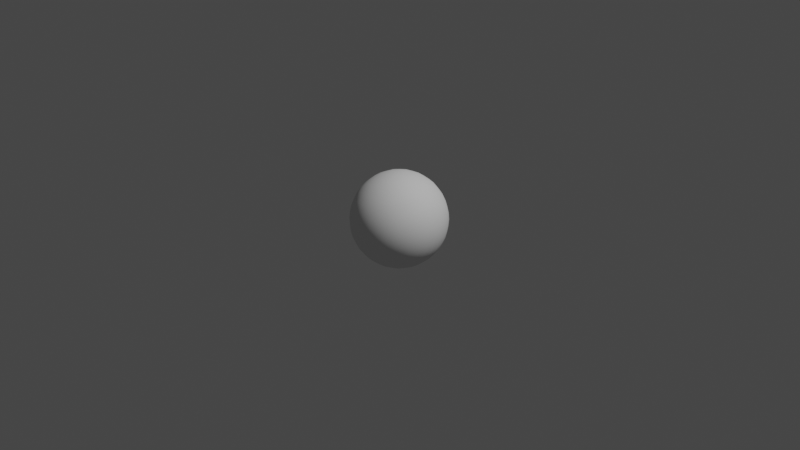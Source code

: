 # Source: default.blend  (saved by Blender 3.2.14; exported with 4.5.12 LTS)
import bpy
from mathutils import Matrix  # noqa: F401  (used for matrix-valued properties, if any)

bpy.ops.wm.read_factory_settings(use_empty=True)
scene = bpy.context.scene
scene.name = 'Scene'

# ---- collections
col_collection = bpy.data.collections.new('Collection'); scene.collection.children.link(col_collection)

# ---- node groups
ng_auto_smooth = bpy.data.node_groups.new('Auto Smooth', 'GeometryNodeTree')
_s = ng_auto_smooth.interface.new_socket(name='Geometry', in_out='OUTPUT', socket_type='NodeSocketGeometry')
_s = ng_auto_smooth.interface.new_socket(name='Geometry', in_out='INPUT', socket_type='NodeSocketGeometry')
_s = ng_auto_smooth.interface.new_socket(name='Angle', in_out='INPUT', socket_type='NodeSocketFloat')
_s.subtype = 'ANGLE'
_s.min_value = 0.0
_s.max_value = 3.142
ng_auto_smooth.is_modifier = True
_N = ng_auto_smooth.nodes; _L = ng_auto_smooth.links
n0 = _N.new('NodeGroupOutput'); n0.name = 'Group Output'; n0.location = (480, -100)
n1 = _N.new('NodeGroupInput'); n1.name = 'Group Input'; n1.location = (-420, -300)
n2 = _N.new('NodeGroupInput'); n2.name = 'Group Input.001'; n2.location = (-60, -100)
n3 = _N.new('GeometryNodeSetShadeSmooth'); n3.name = 'Set Shade Smooth'; n3.location = (120, -100)
n3.domain = 'EDGE'
n4 = _N.new('GeometryNodeSetShadeSmooth'); n4.name = 'Set Shade Smooth.001'; n4.location = (300, -100)
n5 = _N.new('GeometryNodeInputMeshEdgeAngle'); n5.name = 'Edge Angle'; n5.location = (-420, -220)
n6 = _N.new('GeometryNodeInputEdgeSmooth'); n6.name = 'Is Edge Smooth'; n6.location = (-60, -160)
n7 = _N.new('GeometryNodeInputShadeSmooth'); n7.name = 'Is Face Smooth'; n7.location = (-240, -340)
n8 = _N.new('FunctionNodeBooleanMath'); n8.name = 'Boolean Math'; n8.location = (-60, -220)
n9 = _N.new('FunctionNodeCompare'); n9.name = 'Compare'; n9.location = (-240, -180)
n9.operation = 'LESS_EQUAL'
_L.new(n5.outputs[0], n9.inputs[0])
_L.new(n4.outputs[0], n0.inputs[0])
_L.new(n1.outputs[1], n9.inputs[1])
_L.new(n9.outputs[0], n8.inputs[0])
_L.new(n7.outputs[0], n8.inputs[1])
_L.new(n2.outputs[0], n3.inputs[0])
_L.new(n6.outputs[0], n3.inputs[1])
_L.new(n3.outputs[0], n4.inputs[0])
_L.new(n8.outputs[0], n3.inputs[2])
n0.is_active_output = True

# ---- world
world_world = bpy.data.worlds.new('World'); scene.world = world_world
world_world.use_nodes = True; world_world.node_tree.nodes.clear()
_N = world_world.node_tree.nodes; _L = world_world.node_tree.links
n0 = _N.new('ShaderNodeOutputWorld'); n0.name = 'World Output'; n0.location = (300, 300)
n1 = _N.new('ShaderNodeBackground'); n1.name = 'Background'; n1.location = (10, 300)
n1.inputs[0].default_value = (0.05088, 0.05088, 0.05088, 1.0)
_L.new(n1.outputs[0], n0.inputs[0])
n0.is_active_output = True
world_world.color = (0.05088, 0.05088, 0.05088)
world_world.use_sun_shadow = False
world_world.sun_shadow_jitter_overblur = 0.0

# ---- cameras
cam_camera = bpy.data.cameras.new('Camera')
cam_camera.clip_end = 100.0
cam_camera.ortho_scale = 7.314

# ---- lights
light_light = bpy.data.lights.new('Light', 'POINT')
light_light.transmission_factor = 0.0
light_light.energy = 1000.0
light_light.shadow_soft_size = 0.1
light_light.shadow_maximum_resolution = 0.006
light_light.use_absolute_resolution = True

# ---- meshes
me_geometryprototype = bpy.data.meshes.new('GeometryPrototype')
me_geometryprototype.from_pydata([(0.2917, 0.2917, -0.2917), (0.2188, 0.3221, -0.3221), (0.1459, 0.3421, -0.3421), (0.07293, 0.3535, -0.3535), (0.0, 0.3573, -0.3573), (-0.07293, 0.3535, -0.3535), (-0.1459, 0.3421, -0.3421), (-0.2188, 0.3221, -0.3221), (0.3221, 0.3221, -0.2188), (0.2415, 0.3723, -0.2415), (0.161, 0.4044, -0.2566), (0.08051, 0.4225, -0.2652), (0.0, 0.4284, -0.268), (-0.08051, 0.4225, -0.2652), (-0.161, 0.4044, -0.2566), (-0.2415, 0.3723, -0.2415), (0.3421, 0.3421, -0.1459), (0.2566, 0.4044, -0.161), (0.171, 0.4436, -0.171), (0.08552, 0.4656, -0.1768), (0.0, 0.4726, -0.1786), (-0.08552, 0.4656, -0.1768), (-0.171, 0.4436, -0.171), (-0.2566, 0.4044, -0.161), (0.3535, 0.3535, -0.07293), (0.2652, 0.4225, -0.08051), (0.1768, 0.4656, -0.08552), (0.08839, 0.4896, -0.08839), (0.0, 0.4973, -0.08932), (-0.08839, 0.4896, -0.08839), (-0.1768, 0.4656, -0.08552), (-0.2652, 0.4225, -0.08051), (0.3573, 0.3573, 0.0), (0.268, 0.4284, 0.0), (0.1786, 0.4726, 0.0), (0.08932, 0.4973, 0.0), (0.0, 0.5053, 0.0), (-0.08932, 0.4973, 0.0), (-0.1786, 0.4726, 0.0), (-0.268, 0.4284, 0.0), (0.3535, 0.3535, 0.07293), (0.2652, 0.4225, 0.08051), (0.1768, 0.4656, 0.08552), (0.08839, 0.4896, 0.08839), (0.0, 0.4973, 0.08932), (-0.08839, 0.4896, 0.08839), (-0.1768, 0.4656, 0.08552), (-0.2652, 0.4225, 0.08051), (0.3421, 0.3421, 0.1459), (0.2566, 0.4044, 0.161), (0.171, 0.4436, 0.171), (0.08552, 0.4656, 0.1768), (0.0, 0.4726, 0.1786), (-0.08552, 0.4656, 0.1768), (-0.171, 0.4436, 0.171), (-0.2566, 0.4044, 0.161), (0.3221, 0.3221, 0.2188), (0.2415, 0.3723, 0.2415), (0.161, 0.4044, 0.2566), (0.08051, 0.4225, 0.2652), (0.0, 0.4284, 0.268), (-0.08051, 0.4225, 0.2652), (-0.161, 0.4044, 0.2566), (-0.2415, 0.3723, 0.2415), (-0.2917, 0.2917, -0.2917), (-0.3221, 0.2188, -0.3221), (-0.3421, 0.1459, -0.3421), (-0.3535, 0.07293, -0.3535), (-0.3573, 0.0, -0.3573), (-0.3535, -0.07293, -0.3535), (-0.3421, -0.1459, -0.3421), (-0.3221, -0.2188, -0.3221), (-0.3221, 0.3221, -0.2188), (-0.3723, 0.2415, -0.2415), (-0.4044, 0.161, -0.2566), (-0.4225, 0.08051, -0.2652), (-0.4284, 0.0, -0.268), (-0.4225, -0.08051, -0.2652), (-0.4044, -0.161, -0.2566), (-0.3723, -0.2415, -0.2415), (-0.3421, 0.3421, -0.1459), (-0.4044, 0.2566, -0.161), (-0.4436, 0.171, -0.171), (-0.4656, 0.08552, -0.1768), (-0.4726, 0.0, -0.1786), (-0.4656, -0.08552, -0.1768), (-0.4436, -0.171, -0.171), (-0.4044, -0.2566, -0.161), (-0.3535, 0.3535, -0.07293), (-0.4225, 0.2652, -0.08051), (-0.4656, 0.1768, -0.08552), (-0.4896, 0.08839, -0.08839), (-0.4973, 0.0, -0.08932), (-0.4896, -0.08839, -0.08839), (-0.4656, -0.1768, -0.08552), (-0.4225, -0.2652, -0.08051), (-0.3573, 0.3573, 0.0), (-0.4284, 0.268, 0.0), (-0.4726, 0.1786, 0.0), (-0.4973, 0.08932, 0.0), (-0.5053, 0.0, 0.0), (-0.4973, -0.08932, 0.0), (-0.4726, -0.1786, 0.0), (-0.4284, -0.268, 0.0), (-0.3535, 0.3535, 0.07293), (-0.4225, 0.2652, 0.08051), (-0.4656, 0.1768, 0.08552), (-0.4896, 0.08839, 0.08839), (-0.4973, 0.0, 0.08932), (-0.4896, -0.08839, 0.08839), (-0.4656, -0.1768, 0.08552), (-0.4225, -0.2652, 0.08051), (-0.3421, 0.3421, 0.1459), (-0.4044, 0.2566, 0.161), (-0.4436, 0.171, 0.171), (-0.4656, 0.08552, 0.1768), (-0.4726, 0.0, 0.1786), (-0.4656, -0.08552, 0.1768), (-0.4436, -0.171, 0.171), (-0.4044, -0.2566, 0.161), (-0.3221, 0.3221, 0.2188), (-0.3723, 0.2415, 0.2415), (-0.4044, 0.161, 0.2566), (-0.4225, 0.08051, 0.2652), (-0.4284, 0.0, 0.268), (-0.4225, -0.08051, 0.2652), (-0.4044, -0.161, 0.2566), (-0.3723, -0.2415, 0.2415), (-0.2917, -0.2917, -0.2917), (-0.2188, -0.3221, -0.3221), (-0.1459, -0.3421, -0.3421), (-0.07293, -0.3535, -0.3535), (0.0, -0.3573, -0.3573), (0.07293, -0.3535, -0.3535), (0.1459, -0.3421, -0.3421), (0.2188, -0.3221, -0.3221), (-0.3221, -0.3221, -0.2188), (-0.2415, -0.3723, -0.2415), (-0.161, -0.4044, -0.2566), (-0.08051, -0.4225, -0.2652), (0.0, -0.4284, -0.268), (0.08051, -0.4225, -0.2652), (0.161, -0.4044, -0.2566), (0.2415, -0.3723, -0.2415), (-0.3421, -0.3421, -0.1459), (-0.2566, -0.4044, -0.161), (-0.171, -0.4436, -0.171), (-0.08552, -0.4656, -0.1768), (0.0, -0.4726, -0.1786), (0.08552, -0.4656, -0.1768), (0.171, -0.4436, -0.171), (0.2566, -0.4044, -0.161), (-0.3535, -0.3535, -0.07293), (-0.2652, -0.4225, -0.08051), (-0.1768, -0.4656, -0.08552), (-0.08839, -0.4896, -0.08839), (0.0, -0.4973, -0.08932), (0.08839, -0.4896, -0.08839), (0.1768, -0.4656, -0.08552), (0.2652, -0.4225, -0.08051), (-0.3573, -0.3573, 0.0), (-0.268, -0.4284, 0.0), (-0.1786, -0.4726, 0.0), (-0.08932, -0.4973, 0.0), (0.0, -0.5053, 0.0), (0.08932, -0.4973, 0.0), (0.1786, -0.4726, 0.0), (0.268, -0.4284, 0.0), (-0.3535, -0.3535, 0.07293), (-0.2652, -0.4225, 0.08051), (-0.1768, -0.4656, 0.08552), (-0.08839, -0.4896, 0.08839), (0.0, -0.4973, 0.08932), (0.08839, -0.4896, 0.08839), (0.1768, -0.4656, 0.08552), (0.2652, -0.4225, 0.08051), (-0.3421, -0.3421, 0.1459), (-0.2566, -0.4044, 0.161), (-0.171, -0.4436, 0.171), (-0.08552, -0.4656, 0.1768), (0.0, -0.4726, 0.1786), (0.08552, -0.4656, 0.1768), (0.171, -0.4436, 0.171), (0.2566, -0.4044, 0.161), (-0.3221, -0.3221, 0.2188), (-0.2415, -0.3723, 0.2415), (-0.161, -0.4044, 0.2566), (-0.08051, -0.4225, 0.2652), (0.0, -0.4284, 0.268), (0.08051, -0.4225, 0.2652), (0.161, -0.4044, 0.2566), (0.2415, -0.3723, 0.2415), (0.2917, -0.2917, -0.2917), (0.3221, -0.2188, -0.3221), (0.3421, -0.1459, -0.3421), (0.3535, -0.07293, -0.3535), (0.3573, 0.0, -0.3573), (0.3535, 0.07293, -0.3535), (0.3421, 0.1459, -0.3421), (0.3221, 0.2188, -0.3221), (0.3221, -0.3221, -0.2188), (0.3723, -0.2415, -0.2415), (0.4044, -0.161, -0.2566), (0.4225, -0.08051, -0.2652), (0.4284, 0.0, -0.268), (0.4225, 0.08051, -0.2652), (0.4044, 0.161, -0.2566), (0.3723, 0.2415, -0.2415), (0.3421, -0.3421, -0.1459), (0.4044, -0.2566, -0.161), (0.4436, -0.171, -0.171), (0.4656, -0.08552, -0.1768), (0.4726, 0.0, -0.1786), (0.4656, 0.08552, -0.1768), (0.4436, 0.171, -0.171), (0.4044, 0.2566, -0.161), (0.3535, -0.3535, -0.07293), (0.4225, -0.2652, -0.08051), (0.4656, -0.1768, -0.08552), (0.4896, -0.08839, -0.08839), (0.4973, 0.0, -0.08932), (0.4896, 0.08839, -0.08839), (0.4656, 0.1768, -0.08552), (0.4225, 0.2652, -0.08051), (0.3573, -0.3573, 0.0), (0.4284, -0.268, 0.0), (0.4726, -0.1786, 0.0), (0.4973, -0.08932, 0.0), (0.5053, 0.0, 0.0), (0.4973, 0.08932, 0.0), (0.4726, 0.1786, 0.0), (0.4284, 0.268, 0.0), (0.3535, -0.3535, 0.07293), (0.4225, -0.2652, 0.08051), (0.4656, -0.1768, 0.08552), (0.4896, -0.08839, 0.08839), (0.4973, 0.0, 0.08932), (0.4896, 0.08839, 0.08839), (0.4656, 0.1768, 0.08552), (0.4225, 0.2652, 0.08051), (0.3421, -0.3421, 0.1459), (0.4044, -0.2566, 0.161), (0.4436, -0.171, 0.171), (0.4656, -0.08552, 0.1768), (0.4726, 0.0, 0.1786), (0.4656, 0.08552, 0.1768), (0.4436, 0.171, 0.171), (0.4044, 0.2566, 0.161), (0.3221, -0.3221, 0.2188), (0.3723, -0.2415, 0.2415), (0.4044, -0.161, 0.2566), (0.4225, -0.08051, 0.2652), (0.4284, 0.0, 0.268), (0.4225, 0.08051, 0.2652), (0.4044, 0.161, 0.2566), (0.3723, 0.2415, 0.2415), (0.2415, -0.2415, -0.3723), (0.161, -0.2566, -0.4044), (0.08051, -0.2652, -0.4225), (0.0, -0.268, -0.4284), (-0.08051, -0.2652, -0.4225), (-0.161, -0.2566, -0.4044), (-0.2415, -0.2415, -0.3723), (0.2566, -0.161, -0.4044), (0.171, -0.171, -0.4436), (0.08552, -0.1768, -0.4656), (0.0, -0.1786, -0.4726), (-0.08552, -0.1768, -0.4656), (-0.171, -0.171, -0.4436), (-0.2566, -0.161, -0.4044), (0.2652, -0.08051, -0.4225), (0.1768, -0.08552, -0.4656), (0.08839, -0.08839, -0.4896), (0.0, -0.08932, -0.4973), (-0.08839, -0.08839, -0.4896), (-0.1768, -0.08552, -0.4656), (-0.2652, -0.08051, -0.4225), (0.268, 0.0, -0.4284), (0.1786, 0.0, -0.4726), (0.08932, 0.0, -0.4973), (0.0, 0.0, -0.5053), (-0.08932, 0.0, -0.4973), (-0.1786, 0.0, -0.4726), (-0.268, 0.0, -0.4284), (0.2652, 0.08051, -0.4225), (0.1768, 0.08552, -0.4656), (0.08839, 0.08839, -0.4896), (0.0, 0.08932, -0.4973), (-0.08839, 0.08839, -0.4896), (-0.1768, 0.08552, -0.4656), (-0.2652, 0.08051, -0.4225), (0.2566, 0.161, -0.4044), (0.171, 0.171, -0.4436), (0.08552, 0.1768, -0.4656), (0.0, 0.1786, -0.4726), (-0.08552, 0.1768, -0.4656), (-0.171, 0.171, -0.4436), (-0.2566, 0.161, -0.4044), (0.2415, 0.2415, -0.3723), (0.161, 0.2566, -0.4044), (0.08051, 0.2652, -0.4225), (0.0, 0.268, -0.4284), (-0.08051, 0.2652, -0.4225), (-0.161, 0.2566, -0.4044), (-0.2415, 0.2415, -0.3723), (0.2917, 0.2917, 0.2917), (0.2188, 0.3221, 0.3221), (0.1459, 0.3421, 0.3421), (0.07293, 0.3535, 0.3535), (0.0, 0.3573, 0.3573), (-0.07293, 0.3535, 0.3535), (-0.1459, 0.3421, 0.3421), (-0.2188, 0.3221, 0.3221), (-0.2917, 0.2917, 0.2917), (0.3221, 0.2188, 0.3221), (0.2415, 0.2415, 0.3723), (0.161, 0.2566, 0.4044), (0.08051, 0.2652, 0.4225), (0.0, 0.268, 0.4284), (-0.08051, 0.2652, 0.4225), (-0.161, 0.2566, 0.4044), (-0.2415, 0.2415, 0.3723), (-0.3221, 0.2188, 0.3221), (0.3421, 0.1459, 0.3421), (0.2566, 0.161, 0.4044), (0.171, 0.171, 0.4436), (0.08552, 0.1768, 0.4656), (0.0, 0.1786, 0.4726), (-0.08552, 0.1768, 0.4656), (-0.171, 0.171, 0.4436), (-0.2566, 0.161, 0.4044), (-0.3421, 0.1459, 0.3421), (0.3535, 0.07293, 0.3535), (0.2652, 0.08051, 0.4225), (0.1768, 0.08552, 0.4656), (0.08839, 0.08839, 0.4896), (0.0, 0.08932, 0.4973), (-0.08839, 0.08839, 0.4896), (-0.1768, 0.08552, 0.4656), (-0.2652, 0.08051, 0.4225), (-0.3535, 0.07293, 0.3535), (0.3573, 0.0, 0.3573), (0.268, 0.0, 0.4284), (0.1786, 0.0, 0.4726), (0.08932, 0.0, 0.4973), (0.0, 0.0, 0.5053), (-0.08932, 0.0, 0.4973), (-0.1786, 0.0, 0.4726), (-0.268, 0.0, 0.4284), (-0.3573, 0.0, 0.3573), (0.3535, -0.07293, 0.3535), (0.2652, -0.08051, 0.4225), (0.1768, -0.08552, 0.4656), (0.08839, -0.08839, 0.4896), (0.0, -0.08932, 0.4973), (-0.08839, -0.08839, 0.4896), (-0.1768, -0.08552, 0.4656), (-0.2652, -0.08051, 0.4225), (-0.3535, -0.07293, 0.3535), (0.3421, -0.1459, 0.3421), (0.2566, -0.161, 0.4044), (0.171, -0.171, 0.4436), (0.08552, -0.1768, 0.4656), (0.0, -0.1786, 0.4726), (-0.08552, -0.1768, 0.4656), (-0.171, -0.171, 0.4436), (-0.2566, -0.161, 0.4044), (-0.3421, -0.1459, 0.3421), (0.3221, -0.2188, 0.3221), (0.2415, -0.2415, 0.3723), (0.161, -0.2566, 0.4044), (0.08051, -0.2652, 0.4225), (0.0, -0.268, 0.4284), (-0.08051, -0.2652, 0.4225), (-0.161, -0.2566, 0.4044), (-0.2415, -0.2415, 0.3723), (-0.3221, -0.2188, 0.3221), (0.2917, -0.2917, 0.2917), (0.2188, -0.3221, 0.3221), (0.1459, -0.3421, 0.3421), (0.07293, -0.3535, 0.3535), (0.0, -0.3573, 0.3573), (-0.07293, -0.3535, 0.3535), (-0.1459, -0.3421, 0.3421), (-0.2188, -0.3221, 0.3221), (-0.2917, -0.2917, 0.2917)], [], [(0, 1, 9, 8), (1, 2, 10, 9), (2, 3, 11, 10), (3, 4, 12, 11), (4, 5, 13, 12), (5, 6, 14, 13), (6, 7, 15, 14), (7, 64, 72, 15), (8, 9, 17, 16), (9, 10, 18, 17), (10, 11, 19, 18), (11, 12, 20, 19), (12, 13, 21, 20), (13, 14, 22, 21), (14, 15, 23, 22), (15, 72, 80, 23), (16, 17, 25, 24), (17, 18, 26, 25), (18, 19, 27, 26), (19, 20, 28, 27), (20, 21, 29, 28), (21, 22, 30, 29), (22, 23, 31, 30), (23, 80, 88, 31), (24, 25, 33, 32), (25, 26, 34, 33), (26, 27, 35, 34), (27, 28, 36, 35), (28, 29, 37, 36), (29, 30, 38, 37), (30, 31, 39, 38), (31, 88, 96, 39), (32, 33, 41, 40), (33, 34, 42, 41), (34, 35, 43, 42), (35, 36, 44, 43), (36, 37, 45, 44), (37, 38, 46, 45), (38, 39, 47, 46), (39, 96, 104, 47), (40, 41, 49, 48), (41, 42, 50, 49), (42, 43, 51, 50), (43, 44, 52, 51), (44, 45, 53, 52), (45, 46, 54, 53), (46, 47, 55, 54), (47, 104, 112, 55), (48, 49, 57, 56), (49, 50, 58, 57), (50, 51, 59, 58), (51, 52, 60, 59), (52, 53, 61, 60), (53, 54, 62, 61), (54, 55, 63, 62), (55, 112, 120, 63), (56, 57, 306, 305), (57, 58, 307, 306), (58, 59, 308, 307), (59, 60, 309, 308), (60, 61, 310, 309), (61, 62, 311, 310), (62, 63, 312, 311), (63, 120, 313, 312), (64, 65, 73, 72), (65, 66, 74, 73), (66, 67, 75, 74), (67, 68, 76, 75), (68, 69, 77, 76), (69, 70, 78, 77), (70, 71, 79, 78), (71, 128, 136, 79), (72, 73, 81, 80), (73, 74, 82, 81), (74, 75, 83, 82), (75, 76, 84, 83), (76, 77, 85, 84), (77, 78, 86, 85), (78, 79, 87, 86), (79, 136, 144, 87), (80, 81, 89, 88), (81, 82, 90, 89), (82, 83, 91, 90), (83, 84, 92, 91), (84, 85, 93, 92), (85, 86, 94, 93), (86, 87, 95, 94), (87, 144, 152, 95), (88, 89, 97, 96), (89, 90, 98, 97), (90, 91, 99, 98), (91, 92, 100, 99), (92, 93, 101, 100), (93, 94, 102, 101), (94, 95, 103, 102), (95, 152, 160, 103), (96, 97, 105, 104), (97, 98, 106, 105), (98, 99, 107, 106), (99, 100, 108, 107), (100, 101, 109, 108), (101, 102, 110, 109), (102, 103, 111, 110), (103, 160, 168, 111), (104, 105, 113, 112), (105, 106, 114, 113), (106, 107, 115, 114), (107, 108, 116, 115), (108, 109, 117, 116), (109, 110, 118, 117), (110, 111, 119, 118), (111, 168, 176, 119), (112, 113, 121, 120), (113, 114, 122, 121), (114, 115, 123, 122), (115, 116, 124, 123), (116, 117, 125, 124), (117, 118, 126, 125), (118, 119, 127, 126), (119, 176, 184, 127), (120, 121, 322, 313), (121, 122, 331, 322), (122, 123, 340, 331), (123, 124, 349, 340), (124, 125, 358, 349), (125, 126, 367, 358), (126, 127, 376, 367), (127, 184, 385, 376), (128, 129, 137, 136), (129, 130, 138, 137), (130, 131, 139, 138), (131, 132, 140, 139), (132, 133, 141, 140), (133, 134, 142, 141), (134, 135, 143, 142), (135, 192, 200, 143), (136, 137, 145, 144), (137, 138, 146, 145), (138, 139, 147, 146), (139, 140, 148, 147), (140, 141, 149, 148), (141, 142, 150, 149), (142, 143, 151, 150), (143, 200, 208, 151), (144, 145, 153, 152), (145, 146, 154, 153), (146, 147, 155, 154), (147, 148, 156, 155), (148, 149, 157, 156), (149, 150, 158, 157), (150, 151, 159, 158), (151, 208, 216, 159), (152, 153, 161, 160), (153, 154, 162, 161), (154, 155, 163, 162), (155, 156, 164, 163), (156, 157, 165, 164), (157, 158, 166, 165), (158, 159, 167, 166), (159, 216, 224, 167), (160, 161, 169, 168), (161, 162, 170, 169), (162, 163, 171, 170), (163, 164, 172, 171), (164, 165, 173, 172), (165, 166, 174, 173), (166, 167, 175, 174), (167, 224, 232, 175), (168, 169, 177, 176), (169, 170, 178, 177), (170, 171, 179, 178), (171, 172, 180, 179), (172, 173, 181, 180), (173, 174, 182, 181), (174, 175, 183, 182), (175, 232, 240, 183), (176, 177, 185, 184), (177, 178, 186, 185), (178, 179, 187, 186), (179, 180, 188, 187), (180, 181, 189, 188), (181, 182, 190, 189), (182, 183, 191, 190), (183, 240, 248, 191), (184, 185, 384, 385), (185, 186, 383, 384), (186, 187, 382, 383), (187, 188, 381, 382), (188, 189, 380, 381), (189, 190, 379, 380), (190, 191, 378, 379), (191, 248, 377, 378), (192, 193, 201, 200), (193, 194, 202, 201), (194, 195, 203, 202), (195, 196, 204, 203), (196, 197, 205, 204), (197, 198, 206, 205), (198, 199, 207, 206), (199, 0, 8, 207), (200, 201, 209, 208), (201, 202, 210, 209), (202, 203, 211, 210), (203, 204, 212, 211), (204, 205, 213, 212), (205, 206, 214, 213), (206, 207, 215, 214), (207, 8, 16, 215), (208, 209, 217, 216), (209, 210, 218, 217), (210, 211, 219, 218), (211, 212, 220, 219), (212, 213, 221, 220), (213, 214, 222, 221), (214, 215, 223, 222), (215, 16, 24, 223), (216, 217, 225, 224), (217, 218, 226, 225), (218, 219, 227, 226), (219, 220, 228, 227), (220, 221, 229, 228), (221, 222, 230, 229), (222, 223, 231, 230), (223, 24, 32, 231), (224, 225, 233, 232), (225, 226, 234, 233), (226, 227, 235, 234), (227, 228, 236, 235), (228, 229, 237, 236), (229, 230, 238, 237), (230, 231, 239, 238), (231, 32, 40, 239), (232, 233, 241, 240), (233, 234, 242, 241), (234, 235, 243, 242), (235, 236, 244, 243), (236, 237, 245, 244), (237, 238, 246, 245), (238, 239, 247, 246), (239, 40, 48, 247), (240, 241, 249, 248), (241, 242, 250, 249), (242, 243, 251, 250), (243, 244, 252, 251), (244, 245, 253, 252), (245, 246, 254, 253), (246, 247, 255, 254), (247, 48, 56, 255), (248, 249, 368, 377), (249, 250, 359, 368), (250, 251, 350, 359), (251, 252, 341, 350), (252, 253, 332, 341), (253, 254, 323, 332), (254, 255, 314, 323), (255, 56, 305, 314), (192, 135, 256, 193), (135, 134, 257, 256), (134, 133, 258, 257), (133, 132, 259, 258), (132, 131, 260, 259), (131, 130, 261, 260), (130, 129, 262, 261), (129, 128, 71, 262), (193, 256, 263, 194), (256, 257, 264, 263), (257, 258, 265, 264), (258, 259, 266, 265), (259, 260, 267, 266), (260, 261, 268, 267), (261, 262, 269, 268), (262, 71, 70, 269), (194, 263, 270, 195), (263, 264, 271, 270), (264, 265, 272, 271), (265, 266, 273, 272), (266, 267, 274, 273), (267, 268, 275, 274), (268, 269, 276, 275), (269, 70, 69, 276), (195, 270, 277, 196), (270, 271, 278, 277), (271, 272, 279, 278), (272, 273, 280, 279), (273, 274, 281, 280), (274, 275, 282, 281), (275, 276, 283, 282), (276, 69, 68, 283), (196, 277, 284, 197), (277, 278, 285, 284), (278, 279, 286, 285), (279, 280, 287, 286), (280, 281, 288, 287), (281, 282, 289, 288), (282, 283, 290, 289), (283, 68, 67, 290), (197, 284, 291, 198), (284, 285, 292, 291), (285, 286, 293, 292), (286, 287, 294, 293), (287, 288, 295, 294), (288, 289, 296, 295), (289, 290, 297, 296), (290, 67, 66, 297), (198, 291, 298, 199), (291, 292, 299, 298), (292, 293, 300, 299), (293, 294, 301, 300), (294, 295, 302, 301), (295, 296, 303, 302), (296, 297, 304, 303), (297, 66, 65, 304), (199, 298, 1, 0), (298, 299, 2, 1), (299, 300, 3, 2), (300, 301, 4, 3), (301, 302, 5, 4), (302, 303, 6, 5), (303, 304, 7, 6), (304, 65, 64, 7), (305, 306, 315, 314), (306, 307, 316, 315), (307, 308, 317, 316), (308, 309, 318, 317), (309, 310, 319, 318), (310, 311, 320, 319), (311, 312, 321, 320), (312, 313, 322, 321), (314, 315, 324, 323), (315, 316, 325, 324), (316, 317, 326, 325), (317, 318, 327, 326), (318, 319, 328, 327), (319, 320, 329, 328), (320, 321, 330, 329), (321, 322, 331, 330), (323, 324, 333, 332), (324, 325, 334, 333), (325, 326, 335, 334), (326, 327, 336, 335), (327, 328, 337, 336), (328, 329, 338, 337), (329, 330, 339, 338), (330, 331, 340, 339), (332, 333, 342, 341), (333, 334, 343, 342), (334, 335, 344, 343), (335, 336, 345, 344), (336, 337, 346, 345), (337, 338, 347, 346), (338, 339, 348, 347), (339, 340, 349, 348), (341, 342, 351, 350), (342, 343, 352, 351), (343, 344, 353, 352), (344, 345, 354, 353), (345, 346, 355, 354), (346, 347, 356, 355), (347, 348, 357, 356), (348, 349, 358, 357), (350, 351, 360, 359), (351, 352, 361, 360), (352, 353, 362, 361), (353, 354, 363, 362), (354, 355, 364, 363), (355, 356, 365, 364), (356, 357, 366, 365), (357, 358, 367, 366), (359, 360, 369, 368), (360, 361, 370, 369), (361, 362, 371, 370), (362, 363, 372, 371), (363, 364, 373, 372), (364, 365, 374, 373), (365, 366, 375, 374), (366, 367, 376, 375), (368, 369, 378, 377), (369, 370, 379, 378), (370, 371, 380, 379), (371, 372, 381, 380), (372, 373, 382, 381), (373, 374, 383, 382), (374, 375, 384, 383), (375, 376, 385, 384)])
me_geometryprototype.polygons.foreach_set('use_smooth', [True] * 384)
_uv = me_geometryprototype.uv_layers.new(name='UVMap')
_uv.uv.foreach_set('vector', [0.5899, 0.5659, 0.5788, 0.5561, 0.5899, 0.5448, 0.6016, 0.5588, 0.4711, 0.4559, 0.4825, 0.4499, 0.493, 0.4651, 0.4789, 0.4697, 0.4825, 0.4499, 0.4938, 0.443, 0.5064, 0.4585, 0.493, 0.4651, 0.4938, 0.443, 0.5052, 0.4352, 0.5192, 0.4501, 0.5064, 0.4585, 0.5052, 0.4352, 0.5165, 0.4265, 0.5315, 0.4402, 0.5192, 0.4501, 0.5165, 0.4265, 0.5279, 0.4169, 0.5431, 0.4286, 0.5315, 0.4402, 0.5279, 0.4169, 0.5392, 0.4063, 0.5541, 0.4151, 0.5431, 0.4286, 0.5392, 0.4063, 0.5504, 0.3945, 0.5641, 0.3989, 0.5541, 0.4151, 0.6016, 0.5588, 0.5899, 0.5448, 0.6022, 0.535, 0.6138, 0.5518, 0.5899, 0.5448, 0.581, 0.5324, 0.5933, 0.5206, 0.6022, 0.535, 0.581, 0.5324, 0.5743, 0.5214, 0.5866, 0.5082, 0.5933, 0.5206, 0.5064, 0.4585, 0.5192, 0.4501, 0.5308, 0.4609, 0.5171, 0.4695, 0.5192, 0.4501, 0.5315, 0.4402, 0.5437, 0.4501, 0.5308, 0.4609, 0.5315, 0.4402, 0.5431, 0.4286, 0.5555, 0.4372, 0.5437, 0.4501, 0.5431, 0.4286, 0.5541, 0.4151, 0.5662, 0.4218, 0.5555, 0.4372, 0.5541, 0.4151, 0.5641, 0.3989, 0.5753, 0.4029, 0.5662, 0.4218, 0.6138, 0.5518, 0.6022, 0.535, 0.6152, 0.5262, 0.6262, 0.545, 0.6022, 0.535, 0.5933, 0.5206, 0.6068, 0.5106, 0.6152, 0.5262, 0.5933, 0.5206, 0.5866, 0.5082, 0.6004, 0.4973, 0.6068, 0.5106, 0.5866, 0.5082, 0.5818, 0.4974, 0.5955, 0.486, 0.6004, 0.4973, 0.5308, 0.4609, 0.5437, 0.4501, 0.5539, 0.4573, 0.5407, 0.4685, 0.5437, 0.4501, 0.5555, 0.4372, 0.5657, 0.4436, 0.5539, 0.4573, 0.5555, 0.4372, 0.5662, 0.4218, 0.5761, 0.427, 0.5657, 0.4436, 0.2744, 0.5423, 0.281, 0.5223, 0.2913, 0.5243, 0.2853, 0.5458, 0.6262, 0.545, 0.6152, 0.5262, 0.6291, 0.5185, 0.6389, 0.5383, 0.6152, 0.5262, 0.6068, 0.5106, 0.6214, 0.5021, 0.6291, 0.5185, 0.6068, 0.5106, 0.6004, 0.4973, 0.6153, 0.4884, 0.6214, 0.5021, 0.6004, 0.4973, 0.5955, 0.486, 0.6106, 0.4768, 0.6153, 0.4884, 0.2842, 0.597, 0.2824, 0.5817, 0.296, 0.5857, 0.2979, 0.6012, 0.2824, 0.5817, 0.2827, 0.5647, 0.2958, 0.5684, 0.296, 0.5857, 0.2827, 0.5647, 0.2853, 0.5458, 0.2978, 0.549, 0.2958, 0.5684, 0.2853, 0.5458, 0.2913, 0.5243, 0.3027, 0.5269, 0.2978, 0.549, 0.6389, 0.5383, 0.6291, 0.5185, 0.6436, 0.5116, 0.6518, 0.5317, 0.6291, 0.5185, 0.6214, 0.5021, 0.6369, 0.495, 0.6436, 0.5116, 0.6214, 0.5021, 0.6153, 0.4884, 0.6314, 0.4812, 0.6369, 0.495, 0.6153, 0.4884, 0.6106, 0.4768, 0.6269, 0.4697, 0.6314, 0.4812, 0.2979, 0.6012, 0.296, 0.5857, 0.3113, 0.5883, 0.3134, 0.6037, 0.296, 0.5857, 0.2958, 0.5684, 0.3106, 0.5712, 0.3113, 0.5883, 0.2958, 0.5684, 0.2978, 0.549, 0.3116, 0.5519, 0.3106, 0.5712, 0.2978, 0.549, 0.3027, 0.5269, 0.3151, 0.5299, 0.3116, 0.5519, 0.6518, 0.5317, 0.6436, 0.5116, 0.6588, 0.5056, 0.6651, 0.5253, 0.6436, 0.5116, 0.6369, 0.495, 0.6535, 0.4895, 0.6588, 0.5056, 0.6369, 0.495, 0.6314, 0.4812, 0.6488, 0.476, 0.6535, 0.4895, 0.3169, 0.6174, 0.3134, 0.6037, 0.3307, 0.6045, 0.3338, 0.6178, 0.3134, 0.6037, 0.3113, 0.5883, 0.3284, 0.5896, 0.3307, 0.6045, 0.3113, 0.5883, 0.3106, 0.5712, 0.3271, 0.573, 0.3284, 0.5896, 0.3106, 0.5712, 0.3116, 0.5519, 0.327, 0.5545, 0.3271, 0.573, 0.3116, 0.5519, 0.3151, 0.5299, 0.3286, 0.5333, 0.327, 0.5545, 0.6651, 0.5253, 0.6588, 0.5056, 0.6748, 0.5007, 0.6786, 0.5189, 0.6588, 0.5056, 0.6535, 0.4895, 0.6712, 0.4857, 0.6748, 0.5007, 0.6535, 0.4895, 0.6488, 0.476, 0.6676, 0.473, 0.6712, 0.4857, 0.3338, 0.6178, 0.3307, 0.6045, 0.3501, 0.6033, 0.3528, 0.6158, 0.3307, 0.6045, 0.3284, 0.5896, 0.3477, 0.5893, 0.3501, 0.6033, 0.3284, 0.5896, 0.3271, 0.573, 0.3457, 0.5738, 0.3477, 0.5893, 0.3271, 0.573, 0.327, 0.5545, 0.3441, 0.5566, 0.3457, 0.5738, 0.327, 0.5545, 0.3286, 0.5333, 0.3433, 0.5373, 0.3441, 0.5566, 0.6786, 0.5189, 0.6748, 0.5007, 0.692, 0.4973, 0.6924, 0.5127, 0.6748, 0.5007, 0.6712, 0.4857, 0.6906, 0.4843, 0.692, 0.4973, 0.6712, 0.4857, 0.6676, 0.473, 0.6883, 0.4732, 0.6906, 0.4843, 0.3528, 0.6158, 0.3501, 0.6033, 0.3724, 0.5992, 0.3745, 0.6106, 0.3501, 0.6033, 0.3477, 0.5893, 0.3698, 0.5866, 0.3724, 0.5992, 0.3477, 0.5893, 0.3457, 0.5738, 0.3669, 0.573, 0.3698, 0.5866, 0.3457, 0.5738, 0.3441, 0.5566, 0.3635, 0.5581, 0.3669, 0.573, 0.3441, 0.5566, 0.3433, 0.5373, 0.3595, 0.5418, 0.3635, 0.5581, 0.5504, 0.3945, 0.5461, 0.3783, 0.5628, 0.3796, 0.5641, 0.3989, 0.5461, 0.3783, 0.541, 0.3637, 0.5594, 0.3626, 0.5628, 0.3796, 0.541, 0.3637, 0.5353, 0.3504, 0.5543, 0.3475, 0.5594, 0.3626, 0.5353, 0.3504, 0.5291, 0.3383, 0.5478, 0.334, 0.5543, 0.3475, 0.5291, 0.3383, 0.5223, 0.3274, 0.54, 0.322, 0.5478, 0.334, 0.7256, 0.3902, 0.7171, 0.4001, 0.7037, 0.387, 0.7126, 0.375, 0.7171, 0.4001, 0.7068, 0.4102, 0.6931, 0.4, 0.7037, 0.387, 0.7068, 0.4102, 0.6942, 0.4206, 0.6803, 0.4144, 0.6931, 0.4, 0.5641, 0.3989, 0.5628, 0.3796, 0.5761, 0.3817, 0.5753, 0.4029, 0.5628, 0.3796, 0.5594, 0.3626, 0.5737, 0.3633, 0.5761, 0.3817, 0.5594, 0.3626, 0.5543, 0.3475, 0.5691, 0.3471, 0.5737, 0.3633, 0.7256, 0.3538, 0.7198, 0.3639, 0.7061, 0.3506, 0.7124, 0.34, 0.7198, 0.3639, 0.7126, 0.375, 0.6986, 0.3625, 0.7061, 0.3506, 0.7126, 0.375, 0.7037, 0.387, 0.6897, 0.3759, 0.6986, 0.3625, 0.7037, 0.387, 0.6931, 0.4, 0.6792, 0.3908, 0.6897, 0.3759, 0.6931, 0.4, 0.6803, 0.4144, 0.6668, 0.4081, 0.6792, 0.3908, 0.281, 0.5223, 0.2858, 0.5025, 0.2975, 0.5034, 0.2913, 0.5243, 0.2858, 0.5025, 0.2922, 0.4867, 0.3049, 0.4869, 0.2975, 0.5034, 0.7173, 0.3308, 0.7124, 0.34, 0.6982, 0.3287, 0.7037, 0.3196, 0.7124, 0.34, 0.7061, 0.3506, 0.6916, 0.3396, 0.6982, 0.3287, 0.7061, 0.3506, 0.6986, 0.3625, 0.6839, 0.352, 0.6916, 0.3396, 0.6986, 0.3625, 0.6897, 0.3759, 0.6752, 0.3663, 0.6839, 0.352, 0.6897, 0.3759, 0.6792, 0.3908, 0.6652, 0.3825, 0.6752, 0.3663, 0.6792, 0.3908, 0.6668, 0.4081, 0.6536, 0.4016, 0.6652, 0.3825, 0.2913, 0.5243, 0.2975, 0.5034, 0.3101, 0.5058, 0.3027, 0.5269, 0.2975, 0.5034, 0.3049, 0.4869, 0.3184, 0.4892, 0.3101, 0.5058, 0.3049, 0.4869, 0.3133, 0.4736, 0.3274, 0.4757, 0.3184, 0.4892, 0.6982, 0.3287, 0.6916, 0.3396, 0.6762, 0.3305, 0.6831, 0.3196, 0.6916, 0.3396, 0.6839, 0.352, 0.6687, 0.3432, 0.6762, 0.3305, 0.6839, 0.352, 0.6752, 0.3663, 0.6603, 0.3579, 0.6687, 0.3432, 0.6752, 0.3663, 0.6652, 0.3825, 0.6511, 0.3749, 0.6603, 0.3579, 0.6652, 0.3825, 0.6536, 0.4016, 0.6406, 0.395, 0.6511, 0.3749, 0.3027, 0.5269, 0.3101, 0.5058, 0.3237, 0.5095, 0.3151, 0.5299, 0.3101, 0.5058, 0.3184, 0.4892, 0.3328, 0.4934, 0.3237, 0.5095, 0.3184, 0.4892, 0.3274, 0.4757, 0.3421, 0.4802, 0.3328, 0.4934, 0.6831, 0.3196, 0.6762, 0.3305, 0.6602, 0.3233, 0.6671, 0.3126, 0.6762, 0.3305, 0.6687, 0.3432, 0.6529, 0.3359, 0.6602, 0.3233, 0.6687, 0.3432, 0.6603, 0.3579, 0.6451, 0.3507, 0.6529, 0.3359, 0.6603, 0.3579, 0.6511, 0.3749, 0.6369, 0.3678, 0.6451, 0.3507, 0.6511, 0.3749, 0.6406, 0.395, 0.6279, 0.3883, 0.6369, 0.3678, 0.3151, 0.5299, 0.3237, 0.5095, 0.3384, 0.5146, 0.3286, 0.5333, 0.3237, 0.5095, 0.3328, 0.4934, 0.3481, 0.4996, 0.3384, 0.5146, 0.3328, 0.4934, 0.3421, 0.4802, 0.3576, 0.4872, 0.3481, 0.4996, 0.3421, 0.4802, 0.3517, 0.4697, 0.367, 0.4772, 0.3576, 0.4872, 0.6602, 0.3233, 0.6529, 0.3359, 0.6364, 0.3303, 0.6433, 0.318, 0.6529, 0.3359, 0.6451, 0.3507, 0.6295, 0.3447, 0.6364, 0.3303, 0.6451, 0.3507, 0.6369, 0.3678, 0.6226, 0.3615, 0.6295, 0.3447, 0.6369, 0.3678, 0.6279, 0.3883, 0.6155, 0.3815, 0.6226, 0.3615, 0.3286, 0.5333, 0.3384, 0.5146, 0.3542, 0.5214, 0.3433, 0.5373, 0.3384, 0.5146, 0.3481, 0.4996, 0.3644, 0.5082, 0.3542, 0.5214, 0.3481, 0.4996, 0.3576, 0.4872, 0.374, 0.4971, 0.3644, 0.5082, 0.3576, 0.4872, 0.367, 0.4772, 0.383, 0.4878, 0.374, 0.4971, 0.6433, 0.318, 0.6364, 0.3303, 0.6193, 0.3267, 0.6256, 0.3151, 0.6364, 0.3303, 0.6295, 0.3447, 0.6135, 0.3402, 0.6193, 0.3267, 0.6295, 0.3447, 0.6226, 0.3615, 0.6082, 0.3559, 0.6135, 0.3402, 0.6226, 0.3615, 0.6155, 0.3815, 0.6034, 0.3745, 0.6082, 0.3559, 0.3433, 0.5373, 0.3542, 0.5214, 0.3714, 0.5303, 0.3595, 0.5418, 0.3542, 0.5214, 0.3644, 0.5082, 0.382, 0.5201, 0.3714, 0.5303, 0.3644, 0.5082, 0.374, 0.4971, 0.3914, 0.511, 0.382, 0.5201, 0.374, 0.4971, 0.383, 0.4878, 0.3999, 0.5029, 0.3914, 0.511, 0.383, 0.4878, 0.3915, 0.4802, 0.4073, 0.4957, 0.3999, 0.5029, 0.6193, 0.3267, 0.6135, 0.3402, 0.5969, 0.3377, 0.6013, 0.3257, 0.6135, 0.3402, 0.6082, 0.3559, 0.5936, 0.3515, 0.5969, 0.3377, 0.6082, 0.3559, 0.6034, 0.3745, 0.5916, 0.3675, 0.5936, 0.3515, 0.6942, 0.4206, 0.6937, 0.436, 0.6766, 0.4326, 0.6803, 0.4144, 0.6937, 0.436, 0.6923, 0.449, 0.6729, 0.4477, 0.6766, 0.4326, 0.6923, 0.449, 0.6901, 0.4601, 0.6693, 0.4603, 0.6729, 0.4477, 0.5244, 0.4801, 0.5223, 0.4916, 0.5, 0.4875, 0.5027, 0.475, 0.5223, 0.4916, 0.5198, 0.5041, 0.4976, 0.5014, 0.5, 0.4875, 0.5198, 0.5041, 0.5168, 0.5177, 0.4956, 0.5169, 0.4976, 0.5014, 0.5168, 0.5177, 0.5134, 0.5326, 0.4941, 0.5341, 0.4956, 0.5169, 0.5134, 0.5326, 0.5094, 0.5489, 0.4933, 0.5535, 0.4941, 0.5341, 0.6803, 0.4144, 0.6766, 0.4326, 0.6605, 0.4277, 0.6668, 0.4081, 0.6766, 0.4326, 0.6729, 0.4477, 0.6552, 0.4439, 0.6605, 0.4277, 0.6729, 0.4477, 0.6693, 0.4603, 0.6505, 0.4573, 0.6552, 0.4439, 0.5027, 0.475, 0.5, 0.4875, 0.4806, 0.4862, 0.4838, 0.473, 0.5, 0.4875, 0.4976, 0.5014, 0.4783, 0.5011, 0.4806, 0.4862, 0.4976, 0.5014, 0.4956, 0.5169, 0.4771, 0.5177, 0.4783, 0.5011, 0.4956, 0.5169, 0.4941, 0.5341, 0.477, 0.5362, 0.4771, 0.5177, 0.4941, 0.5341, 0.4933, 0.5535, 0.4786, 0.5574, 0.477, 0.5362, 0.6668, 0.4081, 0.6605, 0.4277, 0.6453, 0.4218, 0.6536, 0.4016, 0.6605, 0.4277, 0.6552, 0.4439, 0.6387, 0.4383, 0.6453, 0.4218, 0.6552, 0.4439, 0.6505, 0.4573, 0.6332, 0.4521, 0.6387, 0.4383, 0.4838, 0.473, 0.4806, 0.4862, 0.4633, 0.487, 0.4668, 0.4733, 0.4806, 0.4862, 0.4783, 0.5011, 0.4612, 0.5024, 0.4633, 0.487, 0.4783, 0.5011, 0.4771, 0.5177, 0.4605, 0.5196, 0.4612, 0.5024, 0.4771, 0.5177, 0.477, 0.5362, 0.4616, 0.5388, 0.4605, 0.5196, 0.477, 0.5362, 0.4786, 0.5574, 0.465, 0.5609, 0.4616, 0.5388, 0.6536, 0.4016, 0.6453, 0.4218, 0.6308, 0.4149, 0.6406, 0.395, 0.6453, 0.4218, 0.6387, 0.4383, 0.6231, 0.4312, 0.6308, 0.4149, 0.6387, 0.4383, 0.6332, 0.4521, 0.6171, 0.4449, 0.6231, 0.4312, 0.6332, 0.4521, 0.6287, 0.4636, 0.6123, 0.4565, 0.6171, 0.4449, 0.4633, 0.487, 0.4612, 0.5024, 0.4459, 0.5051, 0.4479, 0.4895, 0.4612, 0.5024, 0.4605, 0.5196, 0.4457, 0.5224, 0.4459, 0.5051, 0.4605, 0.5196, 0.4616, 0.5388, 0.4477, 0.5417, 0.4457, 0.5224, 0.4616, 0.5388, 0.465, 0.5609, 0.4526, 0.5639, 0.4477, 0.5417, 0.6406, 0.395, 0.6308, 0.4149, 0.617, 0.4071, 0.6279, 0.3883, 0.6308, 0.4149, 0.6231, 0.4312, 0.6086, 0.4227, 0.617, 0.4071, 0.6231, 0.4312, 0.6171, 0.4449, 0.6021, 0.436, 0.6086, 0.4227, 0.6171, 0.4449, 0.6123, 0.4565, 0.5973, 0.4473, 0.6021, 0.436, 0.4479, 0.4895, 0.4459, 0.5051, 0.4323, 0.5091, 0.4342, 0.4938, 0.4459, 0.5051, 0.4457, 0.5224, 0.4326, 0.526, 0.4323, 0.5091, 0.4457, 0.5224, 0.4477, 0.5417, 0.4353, 0.5449, 0.4326, 0.526, 0.4477, 0.5417, 0.4526, 0.5639, 0.4412, 0.5664, 0.4353, 0.5449, 0.6279, 0.3883, 0.617, 0.4071, 0.6039, 0.3984, 0.6155, 0.3815, 0.617, 0.4071, 0.6086, 0.4227, 0.5951, 0.4127, 0.6039, 0.3984, 0.6086, 0.4227, 0.6021, 0.436, 0.5884, 0.4251, 0.5951, 0.4127, 0.6021, 0.436, 0.5973, 0.4473, 0.5836, 0.4359, 0.5884, 0.4251, 0.3899, 0.3139, 0.403, 0.3251, 0.3928, 0.3322, 0.38, 0.3215, 0.403, 0.3251, 0.4149, 0.3387, 0.4047, 0.3451, 0.3928, 0.3322, 0.4149, 0.3387, 0.4253, 0.3553, 0.4154, 0.3606, 0.4047, 0.3451, 0.4353, 0.5449, 0.4412, 0.5664, 0.4309, 0.5685, 0.4244, 0.5484, 0.6155, 0.3815, 0.6039, 0.3984, 0.5917, 0.3886, 0.6034, 0.3745, 0.6039, 0.3984, 0.5951, 0.4127, 0.5827, 0.4009, 0.5917, 0.3886, 0.5951, 0.4127, 0.5884, 0.4251, 0.5761, 0.412, 0.5827, 0.4009, 0.3662, 0.3129, 0.38, 0.3215, 0.3684, 0.3322, 0.3556, 0.3239, 0.38, 0.3215, 0.3928, 0.3322, 0.3806, 0.3421, 0.3684, 0.3322, 0.3928, 0.3322, 0.4047, 0.3451, 0.3923, 0.3537, 0.3806, 0.3421, 0.4047, 0.3451, 0.4154, 0.3606, 0.4033, 0.3673, 0.3923, 0.3537, 0.4154, 0.3606, 0.4245, 0.3795, 0.4133, 0.3834, 0.4033, 0.3673, 0.6034, 0.3745, 0.5917, 0.3886, 0.5805, 0.3773, 0.5916, 0.3675, 0.3281, 0.3126, 0.3422, 0.3173, 0.3317, 0.3324, 0.3202, 0.3265, 0.3422, 0.3173, 0.3556, 0.3239, 0.343, 0.3393, 0.3317, 0.3324, 0.3556, 0.3239, 0.3684, 0.3322, 0.3544, 0.3471, 0.343, 0.3393, 0.3684, 0.3322, 0.3806, 0.3421, 0.3657, 0.3558, 0.3544, 0.3471, 0.3806, 0.3421, 0.3923, 0.3537, 0.377, 0.3654, 0.3657, 0.3558, 0.3923, 0.3537, 0.4033, 0.3673, 0.3883, 0.376, 0.377, 0.3654, 0.4033, 0.3673, 0.4133, 0.3834, 0.3996, 0.3878, 0.3883, 0.376, 0.5094, 0.5489, 0.5214, 0.5604, 0.5041, 0.5693, 0.4933, 0.5535, 0.5214, 0.5604, 0.5319, 0.5706, 0.5143, 0.5825, 0.5041, 0.5693, 0.5319, 0.5706, 0.5414, 0.5797, 0.5239, 0.5936, 0.5143, 0.5825, 0.5414, 0.5797, 0.5498, 0.5878, 0.533, 0.6029, 0.5239, 0.5936, 0.5498, 0.5878, 0.5572, 0.595, 0.5414, 0.6105, 0.533, 0.6029, 0.5995, 0.6076, 0.5951, 0.5956, 0.6118, 0.5931, 0.6176, 0.6067, 0.5951, 0.5956, 0.5918, 0.5818, 0.6064, 0.5774, 0.6118, 0.5931, 0.5918, 0.5818, 0.5899, 0.5659, 0.6016, 0.5588, 0.6064, 0.5774, 0.4933, 0.5535, 0.5041, 0.5693, 0.4883, 0.5761, 0.4786, 0.5574, 0.5041, 0.5693, 0.5143, 0.5825, 0.498, 0.5911, 0.4883, 0.5761, 0.5143, 0.5825, 0.5239, 0.5936, 0.5076, 0.6035, 0.498, 0.5911, 0.5239, 0.5936, 0.533, 0.6029, 0.517, 0.6136, 0.5076, 0.6035, 0.6239, 0.6182, 0.6176, 0.6067, 0.6347, 0.603, 0.6416, 0.6153, 0.6176, 0.6067, 0.6118, 0.5931, 0.6278, 0.5886, 0.6347, 0.603, 0.6118, 0.5931, 0.6064, 0.5774, 0.6209, 0.5718, 0.6278, 0.5886, 0.6064, 0.5774, 0.6016, 0.5588, 0.6138, 0.5518, 0.6209, 0.5718, 0.4786, 0.5574, 0.4883, 0.5761, 0.4737, 0.5812, 0.465, 0.5609, 0.4883, 0.5761, 0.498, 0.5911, 0.4828, 0.5974, 0.4737, 0.5812, 0.498, 0.5911, 0.5076, 0.6035, 0.4921, 0.6105, 0.4828, 0.5974, 0.5076, 0.6035, 0.517, 0.6136, 0.5016, 0.621, 0.4921, 0.6105, 0.6416, 0.6153, 0.6347, 0.603, 0.6511, 0.5974, 0.6584, 0.61, 0.6347, 0.603, 0.6278, 0.5886, 0.6434, 0.5827, 0.6511, 0.5974, 0.6278, 0.5886, 0.6209, 0.5718, 0.6351, 0.5655, 0.6434, 0.5827, 0.6209, 0.5718, 0.6138, 0.5518, 0.6262, 0.545, 0.6351, 0.5655, 0.465, 0.5609, 0.4737, 0.5812, 0.4601, 0.5849, 0.4526, 0.5639, 0.4737, 0.5812, 0.4828, 0.5974, 0.4684, 0.6016, 0.4601, 0.5849, 0.4828, 0.5974, 0.4921, 0.6105, 0.4773, 0.615, 0.4684, 0.6016, 0.6654, 0.6207, 0.6584, 0.61, 0.6745, 0.6028, 0.6813, 0.6137, 0.6584, 0.61, 0.6511, 0.5974, 0.6669, 0.5901, 0.6745, 0.6028, 0.6511, 0.5974, 0.6434, 0.5827, 0.6586, 0.5754, 0.6669, 0.5901, 0.6434, 0.5827, 0.6351, 0.5655, 0.6493, 0.5585, 0.6586, 0.5754, 0.6351, 0.5655, 0.6262, 0.545, 0.6389, 0.5383, 0.6493, 0.5585, 0.4526, 0.5639, 0.4601, 0.5849, 0.4474, 0.5873, 0.4412, 0.5664, 0.4601, 0.5849, 0.4684, 0.6016, 0.4548, 0.6038, 0.4474, 0.5873, 0.4684, 0.6016, 0.4773, 0.615, 0.4632, 0.6172, 0.4548, 0.6038, 0.6813, 0.6137, 0.6745, 0.6028, 0.6898, 0.5938, 0.6964, 0.6046, 0.6745, 0.6028, 0.6669, 0.5901, 0.6822, 0.5813, 0.6898, 0.5938, 0.6669, 0.5901, 0.6586, 0.5754, 0.6734, 0.5671, 0.6822, 0.5813, 0.6586, 0.5754, 0.6493, 0.5585, 0.6635, 0.5508, 0.6734, 0.5671, 0.6493, 0.5585, 0.6389, 0.5383, 0.6518, 0.5317, 0.6635, 0.5508, 0.4412, 0.5664, 0.4474, 0.5873, 0.4358, 0.5883, 0.4309, 0.5685, 0.4474, 0.5873, 0.4548, 0.6038, 0.4422, 0.6041, 0.4358, 0.5883, 0.702, 0.6137, 0.6964, 0.6046, 0.7106, 0.5933, 0.7155, 0.6026, 0.6964, 0.6046, 0.6898, 0.5938, 0.7044, 0.5827, 0.7106, 0.5933, 0.6898, 0.5938, 0.6822, 0.5813, 0.6968, 0.5708, 0.7044, 0.5827, 0.6822, 0.5813, 0.6734, 0.5671, 0.6879, 0.5575, 0.6968, 0.5708, 0.6734, 0.5671, 0.6635, 0.5508, 0.6775, 0.5425, 0.6879, 0.5575, 0.6635, 0.5508, 0.6518, 0.5317, 0.6651, 0.5253, 0.6775, 0.5425, 0.4245, 0.3795, 0.4253, 0.4007, 0.412, 0.4028, 0.4133, 0.3834, 0.4253, 0.4007, 0.4229, 0.419, 0.4086, 0.4197, 0.412, 0.4028, 0.4229, 0.419, 0.4182, 0.4353, 0.4035, 0.4349, 0.4086, 0.4197, 0.7106, 0.5933, 0.7044, 0.5827, 0.7181, 0.5694, 0.7238, 0.5796, 0.7044, 0.5827, 0.6968, 0.5708, 0.7108, 0.5583, 0.7181, 0.5694, 0.6968, 0.5708, 0.6879, 0.5575, 0.702, 0.5464, 0.7108, 0.5583, 0.6879, 0.5575, 0.6775, 0.5425, 0.6914, 0.5333, 0.702, 0.5464, 0.6775, 0.5425, 0.6651, 0.5253, 0.6786, 0.5189, 0.6914, 0.5333, 0.4133, 0.3834, 0.412, 0.4028, 0.3952, 0.404, 0.3996, 0.3878, 0.412, 0.4028, 0.4086, 0.4197, 0.3901, 0.4186, 0.3952, 0.404, 0.4086, 0.4197, 0.4035, 0.4349, 0.3845, 0.4319, 0.3901, 0.4186, 0.4035, 0.4349, 0.397, 0.4484, 0.3783, 0.444, 0.3845, 0.4319, 0.397, 0.4484, 0.3892, 0.4603, 0.3715, 0.455, 0.3783, 0.444, 0.7108, 0.5583, 0.702, 0.5464, 0.7154, 0.5332, 0.7238, 0.5432, 0.702, 0.5464, 0.6914, 0.5333, 0.7051, 0.5231, 0.7154, 0.5332, 0.6914, 0.5333, 0.6786, 0.5189, 0.6924, 0.5127, 0.7051, 0.5231, 0.5094, 0.5489, 0.5134, 0.5326, 0.5297, 0.5429, 0.5214, 0.5604, 0.5134, 0.5326, 0.5168, 0.5177, 0.5358, 0.5268, 0.5297, 0.5429, 0.5168, 0.5177, 0.5198, 0.5041, 0.5404, 0.512, 0.5358, 0.5268, 0.5198, 0.5041, 0.5223, 0.4916, 0.5436, 0.4982, 0.5404, 0.512, 0.5223, 0.4916, 0.5244, 0.4801, 0.5455, 0.4855, 0.5436, 0.4982, 0.5244, 0.4801, 0.5261, 0.4697, 0.5461, 0.4739, 0.5455, 0.4855, 0.6923, 0.449, 0.6937, 0.436, 0.7101, 0.4273, 0.7109, 0.4416, 0.6937, 0.436, 0.6942, 0.4206, 0.7068, 0.4102, 0.7101, 0.4273, 0.5214, 0.5604, 0.5297, 0.5429, 0.5432, 0.5526, 0.5319, 0.5706, 0.5297, 0.5429, 0.5358, 0.5268, 0.5512, 0.536, 0.5432, 0.5526, 0.5358, 0.5268, 0.5404, 0.512, 0.5569, 0.5205, 0.5512, 0.536, 0.5404, 0.512, 0.5436, 0.4982, 0.5606, 0.5059, 0.5569, 0.5205, 0.5436, 0.4982, 0.5455, 0.4855, 0.5624, 0.4923, 0.5606, 0.5059, 0.4568, 0.325, 0.4717, 0.318, 0.4775, 0.3288, 0.4618, 0.3366, 0.4717, 0.318, 0.4883, 0.3126, 0.495, 0.3223, 0.4775, 0.3288, 0.7101, 0.4273, 0.7068, 0.4102, 0.7171, 0.4001, 0.7229, 0.4178, 0.5319, 0.5706, 0.5432, 0.5526, 0.5546, 0.5618, 0.5414, 0.5797, 0.5432, 0.5526, 0.5512, 0.536, 0.5639, 0.5451, 0.5546, 0.5618, 0.5512, 0.536, 0.5569, 0.5205, 0.5704, 0.5293, 0.5639, 0.5451, 0.5569, 0.5205, 0.5606, 0.5059, 0.5743, 0.5144, 0.5704, 0.5293, 0.4477, 0.3457, 0.4618, 0.3366, 0.468, 0.3493, 0.4535, 0.3588, 0.4618, 0.3366, 0.4775, 0.3288, 0.4841, 0.3407, 0.468, 0.3493, 0.4775, 0.3288, 0.495, 0.3223, 0.502, 0.3333, 0.4841, 0.3407, 0.495, 0.3223, 0.5151, 0.3176, 0.5223, 0.3274, 0.502, 0.3333, 0.5414, 0.5797, 0.5546, 0.5618, 0.5643, 0.5704, 0.5498, 0.5878, 0.5546, 0.5618, 0.5639, 0.5451, 0.5743, 0.5541, 0.5643, 0.5704, 0.4291, 0.3807, 0.4405, 0.3693, 0.4475, 0.383, 0.4357, 0.3942, 0.4405, 0.3693, 0.4535, 0.3588, 0.4607, 0.3726, 0.4475, 0.383, 0.4535, 0.3588, 0.468, 0.3493, 0.4753, 0.3628, 0.4607, 0.3726, 0.468, 0.3493, 0.4841, 0.3407, 0.4913, 0.3537, 0.4753, 0.3628, 0.4841, 0.3407, 0.502, 0.3333, 0.5091, 0.3455, 0.4913, 0.3537, 0.502, 0.3333, 0.5223, 0.3274, 0.5291, 0.3383, 0.5091, 0.3455, 0.5498, 0.5878, 0.5643, 0.5704, 0.5721, 0.5787, 0.5572, 0.595, 0.4257, 0.4061, 0.4357, 0.3942, 0.4442, 0.4078, 0.4338, 0.4188, 0.4357, 0.3942, 0.4475, 0.383, 0.4562, 0.3972, 0.4442, 0.4078, 0.4475, 0.383, 0.4607, 0.3726, 0.4694, 0.387, 0.4562, 0.3972, 0.4607, 0.3726, 0.4753, 0.3628, 0.4837, 0.3772, 0.4694, 0.387, 0.4753, 0.3628, 0.4913, 0.3537, 0.4993, 0.3677, 0.4837, 0.3772, 0.4913, 0.3537, 0.5091, 0.3455, 0.5163, 0.3587, 0.4993, 0.3677, 0.5091, 0.3455, 0.5291, 0.3383, 0.5353, 0.3504, 0.5163, 0.3587, 0.4253, 0.4304, 0.4338, 0.4188, 0.4438, 0.4313, 0.4345, 0.4411, 0.4338, 0.4188, 0.4442, 0.4078, 0.4546, 0.4215, 0.4438, 0.4313, 0.4442, 0.4078, 0.4562, 0.3972, 0.4665, 0.4119, 0.4546, 0.4215, 0.4562, 0.3972, 0.4694, 0.387, 0.4794, 0.4022, 0.4665, 0.4119, 0.4694, 0.387, 0.4837, 0.3772, 0.4932, 0.3925, 0.4794, 0.4022, 0.4837, 0.3772, 0.4993, 0.3677, 0.5078, 0.3828, 0.4932, 0.3925, 0.4993, 0.3677, 0.5163, 0.3587, 0.5236, 0.3732, 0.5078, 0.3828, 0.5163, 0.3587, 0.5353, 0.3504, 0.541, 0.3637, 0.5236, 0.3732, 0.4345, 0.4411, 0.4438, 0.4313, 0.456, 0.4436, 0.4458, 0.4512, 0.4438, 0.4313, 0.4546, 0.4215, 0.4671, 0.4356, 0.456, 0.4436, 0.4546, 0.4215, 0.4665, 0.4119, 0.4789, 0.427, 0.4671, 0.4356, 0.4665, 0.4119, 0.4794, 0.4022, 0.4912, 0.4181, 0.4789, 0.427, 0.4794, 0.4022, 0.4932, 0.3925, 0.5039, 0.4088, 0.4912, 0.4181, 0.4932, 0.3925, 0.5078, 0.3828, 0.5173, 0.3991, 0.5039, 0.4088, 0.5078, 0.3828, 0.5236, 0.3732, 0.5312, 0.3889, 0.5173, 0.3991, 0.5236, 0.3732, 0.541, 0.3637, 0.5461, 0.3783, 0.5312, 0.3889, 0.5918, 0.5818, 0.5775, 0.5739, 0.5788, 0.5561, 0.5899, 0.5659, 0.456, 0.4436, 0.4671, 0.4356, 0.4825, 0.4499, 0.4711, 0.4559, 0.4671, 0.4356, 0.4789, 0.427, 0.4938, 0.443, 0.4825, 0.4499, 0.4789, 0.427, 0.4912, 0.4181, 0.5052, 0.4352, 0.4938, 0.443, 0.4912, 0.4181, 0.5039, 0.4088, 0.5165, 0.4265, 0.5052, 0.4352, 0.5039, 0.4088, 0.5173, 0.3991, 0.5279, 0.4169, 0.5165, 0.4265, 0.5173, 0.3991, 0.5312, 0.3889, 0.5392, 0.4063, 0.5279, 0.4169, 0.5312, 0.3889, 0.5461, 0.3783, 0.5504, 0.3945, 0.5392, 0.4063, 0.6924, 0.5127, 0.692, 0.4973, 0.7084, 0.5061, 0.7051, 0.5231, 0.692, 0.4973, 0.6906, 0.4843, 0.7091, 0.4917, 0.7084, 0.5061, 0.3762, 0.621, 0.3745, 0.6106, 0.3956, 0.6052, 0.3962, 0.6169, 0.3745, 0.6106, 0.3724, 0.5992, 0.3937, 0.5925, 0.3956, 0.6052, 0.3724, 0.5992, 0.3698, 0.5866, 0.3905, 0.5787, 0.3937, 0.5925, 0.3698, 0.5866, 0.3669, 0.573, 0.3859, 0.5639, 0.3905, 0.5787, 0.3669, 0.573, 0.3635, 0.5581, 0.3797, 0.5479, 0.3859, 0.5639, 0.3635, 0.5581, 0.3595, 0.5418, 0.3714, 0.5303, 0.3797, 0.5479, 0.7051, 0.5231, 0.7084, 0.5061, 0.7212, 0.5155, 0.7154, 0.5332, 0.3375, 0.4697, 0.3209, 0.4643, 0.3267, 0.4536, 0.3442, 0.46, 0.3209, 0.4643, 0.306, 0.4573, 0.3109, 0.4457, 0.3267, 0.4536, 0.3956, 0.6052, 0.3937, 0.5925, 0.4106, 0.5848, 0.4124, 0.5984, 0.3937, 0.5925, 0.3905, 0.5787, 0.407, 0.5703, 0.4106, 0.5848, 0.3905, 0.5787, 0.3859, 0.5639, 0.4013, 0.5548, 0.407, 0.5703, 0.3859, 0.5639, 0.3797, 0.5479, 0.3932, 0.5382, 0.4013, 0.5548, 0.3797, 0.5479, 0.3714, 0.5303, 0.382, 0.5201, 0.3932, 0.5382, 0.3642, 0.4647, 0.3442, 0.46, 0.3512, 0.4491, 0.3715, 0.455, 0.3442, 0.46, 0.3267, 0.4536, 0.3332, 0.4416, 0.3512, 0.4491, 0.3267, 0.4536, 0.3109, 0.4457, 0.3172, 0.4331, 0.3332, 0.4416, 0.3109, 0.4457, 0.2969, 0.4366, 0.3027, 0.4235, 0.3172, 0.4331, 0.4106, 0.5848, 0.407, 0.5703, 0.4204, 0.5614, 0.4244, 0.5764, 0.407, 0.5703, 0.4013, 0.5548, 0.414, 0.5457, 0.4204, 0.5614, 0.4013, 0.5548, 0.3932, 0.5382, 0.4047, 0.529, 0.414, 0.5457, 0.3932, 0.5382, 0.382, 0.5201, 0.3914, 0.511, 0.4047, 0.529, 0.3715, 0.455, 0.3512, 0.4491, 0.3582, 0.4369, 0.3783, 0.444, 0.3512, 0.4491, 0.3332, 0.4416, 0.3405, 0.4286, 0.3582, 0.4369, 0.3332, 0.4416, 0.3172, 0.4331, 0.3245, 0.4195, 0.3405, 0.4286, 0.3172, 0.4331, 0.3027, 0.4235, 0.3099, 0.4098, 0.3245, 0.4195, 0.3027, 0.4235, 0.2897, 0.4131, 0.2967, 0.3993, 0.3099, 0.4098, 0.2897, 0.4131, 0.2782, 0.4016, 0.2849, 0.3882, 0.2967, 0.3993, 0.414, 0.5457, 0.4047, 0.529, 0.4143, 0.5203, 0.4244, 0.5367, 0.4047, 0.529, 0.3914, 0.511, 0.3999, 0.5029, 0.4143, 0.5203, 0.3783, 0.444, 0.3582, 0.4369, 0.3655, 0.4236, 0.3845, 0.4319, 0.3582, 0.4369, 0.3405, 0.4286, 0.3484, 0.4146, 0.3655, 0.4236, 0.3405, 0.4286, 0.3245, 0.4195, 0.3329, 0.4051, 0.3484, 0.4146, 0.3245, 0.4195, 0.3099, 0.4098, 0.3185, 0.3953, 0.3329, 0.4051, 0.3099, 0.4098, 0.2967, 0.3993, 0.3054, 0.3851, 0.3185, 0.3953, 0.2967, 0.3993, 0.2849, 0.3882, 0.2934, 0.3746, 0.3054, 0.3851, 0.2849, 0.3882, 0.2748, 0.3762, 0.2829, 0.3636, 0.2934, 0.3746, 0.4143, 0.5203, 0.3999, 0.5029, 0.4073, 0.4957, 0.4222, 0.5121, 0.3845, 0.4319, 0.3655, 0.4236, 0.3728, 0.4092, 0.3901, 0.4186, 0.3655, 0.4236, 0.3484, 0.4146, 0.357, 0.3995, 0.3728, 0.4092, 0.3484, 0.4146, 0.3329, 0.4051, 0.3423, 0.3899, 0.357, 0.3995, 0.3329, 0.4051, 0.3185, 0.3953, 0.3286, 0.3802, 0.3423, 0.3899, 0.3185, 0.3953, 0.3054, 0.3851, 0.3157, 0.3705, 0.3286, 0.3802, 0.3054, 0.3851, 0.2934, 0.3746, 0.3038, 0.3608, 0.3157, 0.3705, 0.2934, 0.3746, 0.2829, 0.3636, 0.293, 0.3511, 0.3038, 0.3608, 0.2829, 0.3636, 0.2744, 0.3519, 0.2837, 0.3412, 0.293, 0.3511, 0.3901, 0.4186, 0.3728, 0.4092, 0.3804, 0.3934, 0.3952, 0.404, 0.3728, 0.4092, 0.357, 0.3995, 0.3664, 0.3833, 0.3804, 0.3934, 0.357, 0.3995, 0.3423, 0.3899, 0.3531, 0.3735, 0.3664, 0.3833, 0.3423, 0.3899, 0.3286, 0.3802, 0.3403, 0.3642, 0.3531, 0.3735, 0.3286, 0.3802, 0.3157, 0.3705, 0.3281, 0.3553, 0.3403, 0.3642, 0.3157, 0.3705, 0.3038, 0.3608, 0.3163, 0.3468, 0.3281, 0.3553, 0.3038, 0.3608, 0.293, 0.3511, 0.3052, 0.3387, 0.3163, 0.3468, 0.293, 0.3511, 0.2837, 0.3412, 0.295, 0.3311, 0.3052, 0.3387, 0.3952, 0.404, 0.3804, 0.3934, 0.3883, 0.376, 0.3996, 0.3878, 0.3804, 0.3934, 0.3664, 0.3833, 0.377, 0.3654, 0.3883, 0.376, 0.3664, 0.3833, 0.3531, 0.3735, 0.3657, 0.3558, 0.377, 0.3654, 0.3531, 0.3735, 0.3403, 0.3642, 0.3544, 0.3471, 0.3657, 0.3558, 0.3403, 0.3642, 0.3281, 0.3553, 0.343, 0.3393, 0.3544, 0.3471, 0.3281, 0.3553, 0.3163, 0.3468, 0.3317, 0.3324, 0.343, 0.3393, 0.3163, 0.3468, 0.3052, 0.3387, 0.3202, 0.3265, 0.3317, 0.3324, 0.5792, 0.3594, 0.5936, 0.3515, 0.5916, 0.3675, 0.5805, 0.3773])
me_geometryprototype.use_remesh_fix_poles = True
me_geometryprototype.use_remesh_preserve_attributes = False
me_geometryprototype.update()

# ---- objects
ob_light = bpy.data.objects.new('Light', light_light)
ob_camera = bpy.data.objects.new('Camera', cam_camera)
ob_geometryprototype = bpy.data.objects.new('GeometryPrototype', me_geometryprototype)

# ---- transforms, parenting, visibility, modifiers, constraints
ob_light.location = (4.076, 1.005, 5.904)
ob_light.rotation_euler = (0.6503, 0.05522, 1.866)
ob_light.lock_rotations_4d = False
ob_light.empty_display_type = 'ARROWS'
ob_light.color = (0.0, 0.0, 0.0, 0.0)
ob_light.lineart.crease_threshold = 0.0
ob_camera.location = (7.359, -6.926, 4.958)
ob_camera.rotation_euler = (1.109, 0.0, 0.8149)
ob_camera.lock_rotations_4d = False
ob_camera.empty_display_type = 'ARROWS'
ob_camera.color = (0.0, 0.0, 0.0, 0.0)
ob_camera.display_type = 'WIRE'
ob_camera.lineart.crease_threshold = 0.0
ob_geometryprototype.location = (0.0, 0.0, 0.0)
_m = ob_geometryprototype.modifiers.new('Auto Smooth', 'NODES')
_m.node_group = ng_auto_smooth
_gi = [s.identifier for s in ng_auto_smooth.interface.items_tree if s.item_type == 'SOCKET' and s.in_out == 'INPUT']
_m[_gi[1]] = 0.5236  # Angle

# ---- collection membership
col_collection.objects.link(ob_light)
col_collection.objects.link(ob_camera)
col_collection.objects.link(ob_geometryprototype)

# ---- scene / render settings (as saved in the file)
scene.camera = ob_camera
scene.frame_start = 1; scene.frame_end = 250; scene.frame_set(1)
scene.render.engine = 'BLENDER_EEVEE_NEXT'
scene.cycles.sampling_pattern = 'TABULATED_SOBOL'
scene.cycles.use_light_tree = False
scene.view_settings.view_transform = 'Filmic'
bpy.context.view_layer.update()
